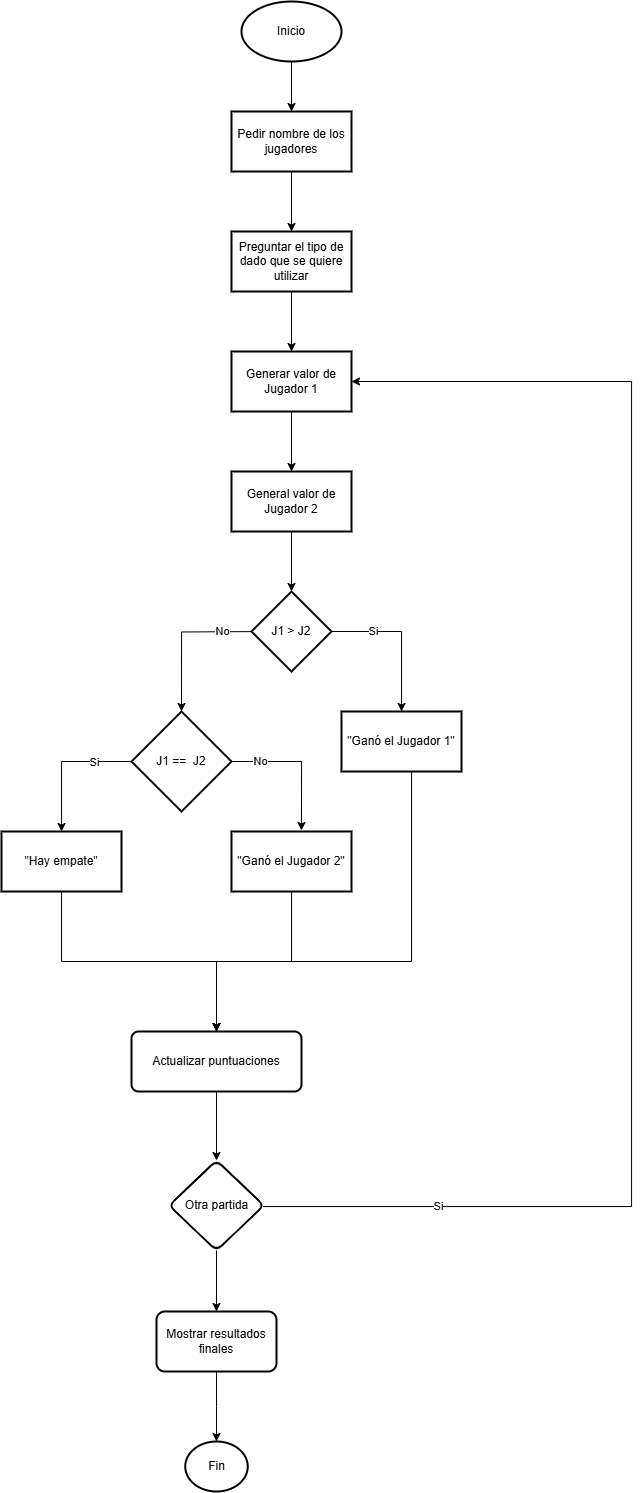

The diagram above was exported from draw.io. Its source (the exported page's mxGraphModel, read from the mxfile embedded in the PNG):
<mxGraphModel dx="1969" dy="868" grid="1" gridSize="10" guides="1" tooltips="1" connect="1" arrows="1" fold="1" page="1" pageScale="1" pageWidth="827" pageHeight="1169" math="0" shadow="0">
  <root>
    <mxCell id="0" />
    <mxCell id="1" parent="0" />
    <mxCell id="eDqWTLSOju9RnNiyz4OJ-3" value="" style="edgeStyle=orthogonalEdgeStyle;rounded=0;orthogonalLoop=1;jettySize=auto;html=1;" parent="1" source="eDqWTLSOju9RnNiyz4OJ-1" target="eDqWTLSOju9RnNiyz4OJ-2" edge="1">
      <mxGeometry relative="1" as="geometry" />
    </mxCell>
    <mxCell id="eDqWTLSOju9RnNiyz4OJ-1" value="Inicio" style="strokeWidth=2;html=1;shape=mxgraph.flowchart.start_1;whiteSpace=wrap;" parent="1" vertex="1">
      <mxGeometry x="340" y="10" width="100" height="60" as="geometry" />
    </mxCell>
    <mxCell id="eDqWTLSOju9RnNiyz4OJ-5" value="" style="edgeStyle=orthogonalEdgeStyle;rounded=0;orthogonalLoop=1;jettySize=auto;html=1;" parent="1" source="eDqWTLSOju9RnNiyz4OJ-2" target="eDqWTLSOju9RnNiyz4OJ-4" edge="1">
      <mxGeometry relative="1" as="geometry" />
    </mxCell>
    <mxCell id="eDqWTLSOju9RnNiyz4OJ-2" value="Pedir nombre de los jugadores" style="whiteSpace=wrap;html=1;strokeWidth=2;" parent="1" vertex="1">
      <mxGeometry x="330" y="120" width="120" height="60" as="geometry" />
    </mxCell>
    <mxCell id="eDqWTLSOju9RnNiyz4OJ-7" value="" style="edgeStyle=orthogonalEdgeStyle;rounded=0;orthogonalLoop=1;jettySize=auto;html=1;" parent="1" source="eDqWTLSOju9RnNiyz4OJ-4" target="eDqWTLSOju9RnNiyz4OJ-6" edge="1">
      <mxGeometry relative="1" as="geometry" />
    </mxCell>
    <mxCell id="eDqWTLSOju9RnNiyz4OJ-4" value="Preguntar el tipo de dado que se quiere utilizar" style="whiteSpace=wrap;html=1;strokeWidth=2;" parent="1" vertex="1">
      <mxGeometry x="330" y="240" width="120" height="60" as="geometry" />
    </mxCell>
    <mxCell id="eDqWTLSOju9RnNiyz4OJ-11" value="" style="edgeStyle=orthogonalEdgeStyle;rounded=0;orthogonalLoop=1;jettySize=auto;html=1;" parent="1" source="eDqWTLSOju9RnNiyz4OJ-6" target="eDqWTLSOju9RnNiyz4OJ-10" edge="1">
      <mxGeometry relative="1" as="geometry" />
    </mxCell>
    <mxCell id="eDqWTLSOju9RnNiyz4OJ-6" value="Generar valor de Jugador 1" style="whiteSpace=wrap;html=1;strokeWidth=2;" parent="1" vertex="1">
      <mxGeometry x="330" y="360" width="120" height="60" as="geometry" />
    </mxCell>
    <mxCell id="eDqWTLSOju9RnNiyz4OJ-13" value="" style="edgeStyle=orthogonalEdgeStyle;rounded=0;orthogonalLoop=1;jettySize=auto;html=1;" parent="1" source="eDqWTLSOju9RnNiyz4OJ-10" target="eDqWTLSOju9RnNiyz4OJ-12" edge="1">
      <mxGeometry relative="1" as="geometry" />
    </mxCell>
    <mxCell id="eDqWTLSOju9RnNiyz4OJ-10" value="General valor de Jugador 2" style="whiteSpace=wrap;html=1;strokeWidth=2;" parent="1" vertex="1">
      <mxGeometry x="330" y="480" width="120" height="60" as="geometry" />
    </mxCell>
    <mxCell id="eDqWTLSOju9RnNiyz4OJ-15" value="" style="edgeStyle=orthogonalEdgeStyle;rounded=0;orthogonalLoop=1;jettySize=auto;html=1;" parent="1" source="eDqWTLSOju9RnNiyz4OJ-12" target="eDqWTLSOju9RnNiyz4OJ-14" edge="1">
      <mxGeometry relative="1" as="geometry" />
    </mxCell>
    <mxCell id="eDqWTLSOju9RnNiyz4OJ-16" value="Si" style="edgeLabel;html=1;align=center;verticalAlign=middle;resizable=0;points=[];" parent="eDqWTLSOju9RnNiyz4OJ-15" vertex="1" connectable="0">
      <mxGeometry x="-0.4533" y="1" relative="1" as="geometry">
        <mxPoint as="offset" />
      </mxGeometry>
    </mxCell>
    <mxCell id="eDqWTLSOju9RnNiyz4OJ-20" value="" style="edgeStyle=orthogonalEdgeStyle;rounded=0;orthogonalLoop=1;jettySize=auto;html=1;entryX=0.5;entryY=0;entryDx=0;entryDy=0;entryPerimeter=0;" parent="1" target="eDqWTLSOju9RnNiyz4OJ-22" edge="1">
      <mxGeometry relative="1" as="geometry">
        <mxPoint x="370" y="640" as="sourcePoint" />
        <mxPoint x="260" y="720" as="targetPoint" />
      </mxGeometry>
    </mxCell>
    <mxCell id="eDqWTLSOju9RnNiyz4OJ-21" value="No" style="edgeLabel;html=1;align=center;verticalAlign=middle;resizable=0;points=[];" parent="eDqWTLSOju9RnNiyz4OJ-20" vertex="1" connectable="0">
      <mxGeometry x="-0.4196" y="-1" relative="1" as="geometry">
        <mxPoint as="offset" />
      </mxGeometry>
    </mxCell>
    <mxCell id="eDqWTLSOju9RnNiyz4OJ-12" value="J1 &amp;gt; J2" style="rhombus;whiteSpace=wrap;html=1;strokeWidth=2;" parent="1" vertex="1">
      <mxGeometry x="350" y="600" width="80" height="80" as="geometry" />
    </mxCell>
    <mxCell id="eDqWTLSOju9RnNiyz4OJ-18" value="" style="edgeStyle=orthogonalEdgeStyle;rounded=0;orthogonalLoop=1;jettySize=auto;html=1;entryX=0.5;entryY=0;entryDx=0;entryDy=0;" parent="1" source="eDqWTLSOju9RnNiyz4OJ-14" target="eDqWTLSOju9RnNiyz4OJ-32" edge="1">
      <mxGeometry relative="1" as="geometry">
        <mxPoint x="500" y="840" as="targetPoint" />
        <Array as="points">
          <mxPoint x="510" y="970" />
          <mxPoint x="315" y="970" />
        </Array>
      </mxGeometry>
    </mxCell>
    <mxCell id="eDqWTLSOju9RnNiyz4OJ-14" value="&quot;Ganó el Jugador 1&quot;" style="whiteSpace=wrap;html=1;strokeWidth=2;" parent="1" vertex="1">
      <mxGeometry x="440" y="720" width="120" height="60" as="geometry" />
    </mxCell>
    <mxCell id="eDqWTLSOju9RnNiyz4OJ-25" value="" style="edgeStyle=orthogonalEdgeStyle;rounded=0;orthogonalLoop=1;jettySize=auto;html=1;" parent="1" source="eDqWTLSOju9RnNiyz4OJ-22" target="eDqWTLSOju9RnNiyz4OJ-24" edge="1">
      <mxGeometry relative="1" as="geometry" />
    </mxCell>
    <mxCell id="eDqWTLSOju9RnNiyz4OJ-26" value="Si" style="edgeLabel;html=1;align=center;verticalAlign=middle;resizable=0;points=[];" parent="eDqWTLSOju9RnNiyz4OJ-25" vertex="1" connectable="0">
      <mxGeometry x="-0.4615" relative="1" as="geometry">
        <mxPoint as="offset" />
      </mxGeometry>
    </mxCell>
    <mxCell id="eDqWTLSOju9RnNiyz4OJ-27" style="edgeStyle=orthogonalEdgeStyle;rounded=0;orthogonalLoop=1;jettySize=auto;html=1;entryX=0.583;entryY=-0.017;entryDx=0;entryDy=0;entryPerimeter=0;" parent="1" source="eDqWTLSOju9RnNiyz4OJ-22" target="eDqWTLSOju9RnNiyz4OJ-31" edge="1">
      <mxGeometry relative="1" as="geometry">
        <mxPoint x="400" y="880" as="targetPoint" />
        <Array as="points">
          <mxPoint x="400" y="770" />
        </Array>
      </mxGeometry>
    </mxCell>
    <mxCell id="eDqWTLSOju9RnNiyz4OJ-28" value="No" style="edgeLabel;html=1;align=center;verticalAlign=middle;resizable=0;points=[];" parent="eDqWTLSOju9RnNiyz4OJ-27" vertex="1" connectable="0">
      <mxGeometry x="-0.59" y="1" relative="1" as="geometry">
        <mxPoint as="offset" />
      </mxGeometry>
    </mxCell>
    <mxCell id="eDqWTLSOju9RnNiyz4OJ-22" value="J1 ==&amp;nbsp; J2" style="strokeWidth=2;html=1;shape=mxgraph.flowchart.decision;whiteSpace=wrap;" parent="1" vertex="1">
      <mxGeometry x="230" y="720" width="100" height="100" as="geometry" />
    </mxCell>
    <mxCell id="eDqWTLSOju9RnNiyz4OJ-34" style="edgeStyle=orthogonalEdgeStyle;rounded=0;orthogonalLoop=1;jettySize=auto;html=1;entryX=0.5;entryY=0;entryDx=0;entryDy=0;" parent="1" source="eDqWTLSOju9RnNiyz4OJ-24" target="eDqWTLSOju9RnNiyz4OJ-32" edge="1">
      <mxGeometry relative="1" as="geometry">
        <mxPoint x="310" y="1040" as="targetPoint" />
        <Array as="points">
          <mxPoint x="160" y="970" />
          <mxPoint x="315" y="970" />
        </Array>
      </mxGeometry>
    </mxCell>
    <mxCell id="eDqWTLSOju9RnNiyz4OJ-24" value="&quot;Hay empate&quot;" style="whiteSpace=wrap;html=1;strokeWidth=2;" parent="1" vertex="1">
      <mxGeometry x="100" y="840" width="120" height="60" as="geometry" />
    </mxCell>
    <mxCell id="eDqWTLSOju9RnNiyz4OJ-33" style="edgeStyle=orthogonalEdgeStyle;rounded=0;orthogonalLoop=1;jettySize=auto;html=1;entryX=0.5;entryY=0;entryDx=0;entryDy=0;" parent="1" source="eDqWTLSOju9RnNiyz4OJ-31" target="eDqWTLSOju9RnNiyz4OJ-32" edge="1">
      <mxGeometry relative="1" as="geometry" />
    </mxCell>
    <mxCell id="eDqWTLSOju9RnNiyz4OJ-31" value="&quot;Ganó el Jugador 2&quot;" style="whiteSpace=wrap;html=1;strokeWidth=2;" parent="1" vertex="1">
      <mxGeometry x="330" y="840" width="120" height="60" as="geometry" />
    </mxCell>
    <mxCell id="eDqWTLSOju9RnNiyz4OJ-36" value="" style="edgeStyle=orthogonalEdgeStyle;rounded=0;orthogonalLoop=1;jettySize=auto;html=1;" parent="1" source="eDqWTLSOju9RnNiyz4OJ-32" target="eDqWTLSOju9RnNiyz4OJ-35" edge="1">
      <mxGeometry relative="1" as="geometry" />
    </mxCell>
    <mxCell id="eDqWTLSOju9RnNiyz4OJ-32" value="Actualizar puntuaciones" style="rounded=1;whiteSpace=wrap;html=1;absoluteArcSize=1;arcSize=14;strokeWidth=2;" parent="1" vertex="1">
      <mxGeometry x="230" y="1040" width="170" height="60" as="geometry" />
    </mxCell>
    <mxCell id="eDqWTLSOju9RnNiyz4OJ-37" style="edgeStyle=orthogonalEdgeStyle;rounded=0;orthogonalLoop=1;jettySize=auto;html=1;entryX=1;entryY=0.5;entryDx=0;entryDy=0;" parent="1" source="eDqWTLSOju9RnNiyz4OJ-35" target="eDqWTLSOju9RnNiyz4OJ-6" edge="1">
      <mxGeometry relative="1" as="geometry">
        <Array as="points">
          <mxPoint x="730" y="1215" />
          <mxPoint x="730" y="390" />
        </Array>
      </mxGeometry>
    </mxCell>
    <mxCell id="eDqWTLSOju9RnNiyz4OJ-38" value="Si" style="edgeLabel;html=1;align=center;verticalAlign=middle;resizable=0;points=[];" parent="eDqWTLSOju9RnNiyz4OJ-37" vertex="1" connectable="0">
      <mxGeometry x="-0.7625" y="1" relative="1" as="geometry">
        <mxPoint as="offset" />
      </mxGeometry>
    </mxCell>
    <mxCell id="eDqWTLSOju9RnNiyz4OJ-40" value="" style="edgeStyle=orthogonalEdgeStyle;rounded=0;orthogonalLoop=1;jettySize=auto;html=1;" parent="1" source="eDqWTLSOju9RnNiyz4OJ-35" target="eDqWTLSOju9RnNiyz4OJ-39" edge="1">
      <mxGeometry relative="1" as="geometry" />
    </mxCell>
    <mxCell id="eDqWTLSOju9RnNiyz4OJ-35" value="Otra partida" style="rhombus;whiteSpace=wrap;html=1;rounded=1;arcSize=14;strokeWidth=2;" parent="1" vertex="1">
      <mxGeometry x="267.5" y="1169" width="95" height="90" as="geometry" />
    </mxCell>
    <mxCell id="eDqWTLSOju9RnNiyz4OJ-42" value="" style="edgeStyle=orthogonalEdgeStyle;rounded=0;orthogonalLoop=1;jettySize=auto;html=1;" parent="1" source="eDqWTLSOju9RnNiyz4OJ-39" target="eDqWTLSOju9RnNiyz4OJ-41" edge="1">
      <mxGeometry relative="1" as="geometry" />
    </mxCell>
    <mxCell id="eDqWTLSOju9RnNiyz4OJ-39" value="Mostrar resultados finales" style="whiteSpace=wrap;html=1;rounded=1;arcSize=14;strokeWidth=2;" parent="1" vertex="1">
      <mxGeometry x="255" y="1320" width="120" height="60" as="geometry" />
    </mxCell>
    <mxCell id="eDqWTLSOju9RnNiyz4OJ-41" value="Fin" style="ellipse;whiteSpace=wrap;html=1;rounded=1;arcSize=14;strokeWidth=2;" parent="1" vertex="1">
      <mxGeometry x="283.75" y="1450" width="62.5" height="50" as="geometry" />
    </mxCell>
  </root>
</mxGraphModel>